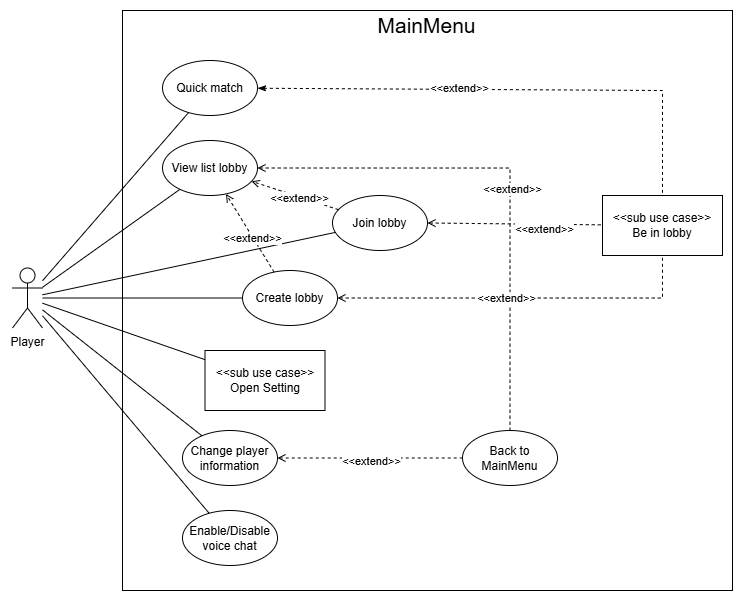

The diagram above was exported from draw.io. Its source (the exported page's mxGraphModel, read from the mxfile embedded in the PNG):
<mxGraphModel dx="1216" dy="680" grid="1" gridSize="10" guides="1" tooltips="1" connect="1" arrows="1" fold="1" page="1" pageScale="1" pageWidth="827" pageHeight="1169" math="0" shadow="0">
  <root>
    <mxCell id="0" />
    <mxCell id="1" parent="0" />
    <mxCell id="8OYrlcXuwtel5lseMYT8-1" parent="1" style="rounded=0;whiteSpace=wrap;html=1;" value="" vertex="1">
      <mxGeometry height="580" width="610" x="130" y="120" as="geometry" />
    </mxCell>
    <mxCell id="8OYrlcXuwtel5lseMYT8-2" parent="1" style="shape=umlActor;verticalLabelPosition=bottom;verticalAlign=top;html=1;outlineConnect=0;" value="Player" vertex="1">
      <mxGeometry height="60" width="30" x="20" y="377.5" as="geometry" />
    </mxCell>
    <mxCell id="8OYrlcXuwtel5lseMYT8-15" parent="1" style="ellipse;whiteSpace=wrap;html=1;" value="Quick match" vertex="1">
      <mxGeometry height="55" width="95" x="170" y="170" as="geometry" />
    </mxCell>
    <mxCell id="8OYrlcXuwtel5lseMYT8-20" edge="1" parent="1" source="8OYrlcXuwtel5lseMYT8-2" style="endArrow=none;html=1;rounded=0;" target="8OYrlcXuwtel5lseMYT8-15" value="">
      <mxGeometry height="50" relative="1" width="50" as="geometry">
        <mxPoint x="350" y="380" as="sourcePoint" />
        <mxPoint x="400" y="330" as="targetPoint" />
      </mxGeometry>
    </mxCell>
    <mxCell id="8OYrlcXuwtel5lseMYT8-21" edge="1" parent="1" source="8OYrlcXuwtel5lseMYT8-2" style="endArrow=none;html=1;rounded=0;" target="8OYrlcXuwtel5lseMYT8-28" value="">
      <mxGeometry height="50" relative="1" width="50" as="geometry">
        <mxPoint x="80" y="315" as="sourcePoint" />
        <mxPoint x="170.0140499903306" y="306.8311838026808" as="targetPoint" />
      </mxGeometry>
    </mxCell>
    <mxCell id="8OYrlcXuwtel5lseMYT8-22" edge="1" parent="1" source="8OYrlcXuwtel5lseMYT8-2" style="endArrow=none;html=1;rounded=0;" target="tA7mpB-Gq06KuTSfoXH4-1" value="">
      <mxGeometry height="50" relative="1" width="50" as="geometry">
        <mxPoint x="80" y="320" as="sourcePoint" />
        <mxPoint x="191.32258142261867" y="424.55298626833815" as="targetPoint" />
      </mxGeometry>
    </mxCell>
    <mxCell id="8OYrlcXuwtel5lseMYT8-23" parent="1" style="text;html=1;whiteSpace=wrap;strokeColor=none;fillColor=none;align=center;verticalAlign=middle;rounded=0;fontSize=14;" value="&lt;font style=&quot;font-size: 21px;&quot;&gt;MainMenu&lt;/font&gt;" vertex="1">
      <mxGeometry height="30" width="395" x="237.5" y="120" as="geometry" />
    </mxCell>
    <mxCell id="8OYrlcXuwtel5lseMYT8-26" parent="1" style="ellipse;whiteSpace=wrap;html=1;" value="Change player information" vertex="1">
      <mxGeometry height="55" width="95" x="190" y="540" as="geometry" />
    </mxCell>
    <mxCell id="C4ZVdenodEOWK6ud1iVK-9" edge="1" parent="1" source="8OYrlcXuwtel5lseMYT8-28" style="edgeStyle=orthogonalEdgeStyle;rounded=0;orthogonalLoop=1;jettySize=auto;html=1;exitX=1;exitY=0.5;exitDx=0;exitDy=0;endArrow=none;endFill=0;startArrow=open;startFill=0;dashed=1;" target="C4ZVdenodEOWK6ud1iVK-6">
      <mxGeometry relative="1" as="geometry" />
    </mxCell>
    <mxCell id="C4ZVdenodEOWK6ud1iVK-16" connectable="0" parent="C4ZVdenodEOWK6ud1iVK-9" style="edgeLabel;html=1;align=center;verticalAlign=middle;resizable=0;points=[];" value="&amp;lt;&amp;lt;extend&amp;gt;&amp;gt;" vertex="1">
      <mxGeometry relative="1" x="0.0579" y="2" as="geometry">
        <mxPoint as="offset" />
      </mxGeometry>
    </mxCell>
    <mxCell id="8OYrlcXuwtel5lseMYT8-28" parent="1" style="ellipse;whiteSpace=wrap;html=1;" value="View list lobby" vertex="1">
      <mxGeometry height="55" width="95" x="170" y="250" as="geometry" />
    </mxCell>
    <mxCell id="C4ZVdenodEOWK6ud1iVK-4" edge="1" parent="1" source="8OYrlcXuwtel5lseMYT8-29" style="rounded=0;orthogonalLoop=1;jettySize=auto;html=1;exitX=1;exitY=0.5;exitDx=0;exitDy=0;endArrow=none;endFill=0;startArrow=open;startFill=0;dashed=1;" target="ok2QrG4Iujh8miwDrJT4-1">
      <mxGeometry relative="1" as="geometry">
        <mxPoint x="610" y="332.5" as="targetPoint" />
      </mxGeometry>
    </mxCell>
    <mxCell id="C4ZVdenodEOWK6ud1iVK-15" connectable="0" parent="C4ZVdenodEOWK6ud1iVK-4" style="edgeLabel;html=1;align=center;verticalAlign=middle;resizable=0;points=[];" value="&amp;lt;&amp;lt;extend&amp;gt;&amp;gt;" vertex="1">
      <mxGeometry relative="1" x="0.605" as="geometry">
        <mxPoint x="-24" y="4" as="offset" />
      </mxGeometry>
    </mxCell>
    <mxCell id="8OYrlcXuwtel5lseMYT8-29" parent="1" style="ellipse;whiteSpace=wrap;html=1;" value="Join lobby" vertex="1">
      <mxGeometry height="55" width="95" x="340" y="305" as="geometry" />
    </mxCell>
    <mxCell id="C4ZVdenodEOWK6ud1iVK-5" edge="1" parent="1" source="8OYrlcXuwtel5lseMYT8-30" style="edgeStyle=orthogonalEdgeStyle;rounded=0;orthogonalLoop=1;jettySize=auto;html=1;exitX=1;exitY=0.5;exitDx=0;exitDy=0;endArrow=none;endFill=0;startArrow=open;startFill=0;dashed=1;" target="ok2QrG4Iujh8miwDrJT4-1">
      <mxGeometry relative="1" as="geometry">
        <mxPoint x="670" y="362.5" as="targetPoint" />
      </mxGeometry>
    </mxCell>
    <mxCell id="C4ZVdenodEOWK6ud1iVK-14" connectable="0" parent="C4ZVdenodEOWK6ud1iVK-5" style="edgeLabel;html=1;align=center;verticalAlign=middle;resizable=0;points=[];" value="&amp;lt;&amp;lt;extend&amp;gt;&amp;gt;" vertex="1">
      <mxGeometry relative="1" x="0.0935" y="-1" as="geometry">
        <mxPoint x="-33" y="-1" as="offset" />
      </mxGeometry>
    </mxCell>
    <mxCell id="8OYrlcXuwtel5lseMYT8-30" parent="1" style="ellipse;whiteSpace=wrap;html=1;" value="Create lobby" vertex="1">
      <mxGeometry height="55" width="95" x="250" y="380" as="geometry" />
    </mxCell>
    <mxCell id="C4ZVdenodEOWK6ud1iVK-1" edge="1" parent="1" source="8OYrlcXuwtel5lseMYT8-2" style="endArrow=none;html=1;rounded=0;" target="8OYrlcXuwtel5lseMYT8-26" value="">
      <mxGeometry height="50" relative="1" width="50" as="geometry">
        <mxPoint x="80" y="331" as="sourcePoint" />
        <mxPoint x="205" y="463" as="targetPoint" />
      </mxGeometry>
    </mxCell>
    <mxCell id="C4ZVdenodEOWK6ud1iVK-3" edge="1" parent="1" source="8OYrlcXuwtel5lseMYT8-15" style="endArrow=none;html=1;rounded=0;endFill=0;startArrow=classicThin;startFill=1;dashed=1;" target="ok2QrG4Iujh8miwDrJT4-1" value="">
      <mxGeometry height="50" relative="1" width="50" as="geometry">
        <Array as="points">
          <mxPoint x="670" y="200" />
        </Array>
        <mxPoint x="80" y="306" as="sourcePoint" />
        <mxPoint x="670" y="302.5" as="targetPoint" />
      </mxGeometry>
    </mxCell>
    <mxCell id="C4ZVdenodEOWK6ud1iVK-17" connectable="0" parent="C4ZVdenodEOWK6ud1iVK-3" style="edgeLabel;html=1;align=center;verticalAlign=middle;resizable=0;points=[];" value="&amp;lt;&amp;lt;extend&amp;gt;&amp;gt;" vertex="1">
      <mxGeometry relative="1" x="-0.201" y="1" as="geometry">
        <mxPoint x="-2" as="offset" />
      </mxGeometry>
    </mxCell>
    <mxCell id="C4ZVdenodEOWK6ud1iVK-6" parent="1" style="ellipse;whiteSpace=wrap;html=1;" value="Back to MainMenu" vertex="1">
      <mxGeometry height="55" width="95" x="470" y="540" as="geometry" />
    </mxCell>
    <mxCell id="C4ZVdenodEOWK6ud1iVK-8" edge="1" parent="1" source="8OYrlcXuwtel5lseMYT8-26" style="endArrow=none;html=1;rounded=0;endFill=0;startArrow=open;startFill=0;dashed=1;" target="C4ZVdenodEOWK6ud1iVK-6" value="">
      <mxGeometry height="50" relative="1" width="50" as="geometry">
        <mxPoint x="280" y="380" as="sourcePoint" />
        <mxPoint x="330" y="330" as="targetPoint" />
      </mxGeometry>
    </mxCell>
    <mxCell id="C4ZVdenodEOWK6ud1iVK-11" connectable="0" parent="C4ZVdenodEOWK6ud1iVK-8" style="edgeLabel;html=1;align=center;verticalAlign=middle;resizable=0;points=[];" value="&amp;lt;&amp;lt;extend&amp;gt;&amp;gt;" vertex="1">
      <mxGeometry relative="1" x="0.0092" y="-3" as="geometry">
        <mxPoint as="offset" />
      </mxGeometry>
    </mxCell>
    <mxCell id="EzHfnTTKuHazoVb2dLmC-1" edge="1" parent="1" source="8OYrlcXuwtel5lseMYT8-2" style="endArrow=none;html=1;rounded=0;" target="8OYrlcXuwtel5lseMYT8-29" value="">
      <mxGeometry height="50" relative="1" width="50" as="geometry">
        <mxPoint x="80" y="313" as="sourcePoint" />
        <mxPoint x="322" y="275" as="targetPoint" />
      </mxGeometry>
    </mxCell>
    <mxCell id="EzHfnTTKuHazoVb2dLmC-2" edge="1" parent="1" source="8OYrlcXuwtel5lseMYT8-2" style="endArrow=none;html=1;rounded=0;" target="8OYrlcXuwtel5lseMYT8-30" value="">
      <mxGeometry height="50" relative="1" width="50" as="geometry">
        <mxPoint x="80" y="316" as="sourcePoint" />
        <mxPoint x="320" y="326" as="targetPoint" />
      </mxGeometry>
    </mxCell>
    <mxCell id="EzHfnTTKuHazoVb2dLmC-3" edge="1" parent="1" source="8OYrlcXuwtel5lseMYT8-30" style="endArrow=open;dashed=1;html=1;rounded=0;endFill=0;" target="8OYrlcXuwtel5lseMYT8-28" value="">
      <mxGeometry height="50" relative="1" width="50" as="geometry">
        <mxPoint x="300" y="400" as="sourcePoint" />
        <mxPoint x="350" y="350" as="targetPoint" />
      </mxGeometry>
    </mxCell>
    <mxCell id="EzHfnTTKuHazoVb2dLmC-4" connectable="0" parent="EzHfnTTKuHazoVb2dLmC-3" style="edgeLabel;html=1;align=center;verticalAlign=middle;resizable=0;points=[];" value="&amp;lt;&amp;lt;extend&amp;gt;&amp;gt;" vertex="1">
      <mxGeometry relative="1" x="-0.1047" y="1" as="geometry">
        <mxPoint as="offset" />
      </mxGeometry>
    </mxCell>
    <mxCell id="EzHfnTTKuHazoVb2dLmC-5" edge="1" parent="1" source="8OYrlcXuwtel5lseMYT8-29" style="endArrow=open;dashed=1;html=1;rounded=0;endFill=0;" target="8OYrlcXuwtel5lseMYT8-28" value="">
      <mxGeometry height="50" relative="1" width="50" as="geometry">
        <mxPoint x="307" y="383" as="sourcePoint" />
        <mxPoint x="248" y="312" as="targetPoint" />
      </mxGeometry>
    </mxCell>
    <mxCell id="EzHfnTTKuHazoVb2dLmC-6" connectable="0" parent="EzHfnTTKuHazoVb2dLmC-5" style="edgeLabel;html=1;align=center;verticalAlign=middle;resizable=0;points=[];" value="&amp;lt;&amp;lt;extend&amp;gt;&amp;gt;" vertex="1">
      <mxGeometry relative="1" x="-0.1047" y="1" as="geometry">
        <mxPoint as="offset" />
      </mxGeometry>
    </mxCell>
    <mxCell id="ok2QrG4Iujh8miwDrJT4-1" parent="1" style="rounded=0;whiteSpace=wrap;html=1;" value="&amp;lt;&amp;lt;sub use case&amp;gt;&amp;gt;&lt;div&gt;Be in lobby&lt;/div&gt;" vertex="1">
      <mxGeometry height="60" width="120" x="610" y="305" as="geometry" />
    </mxCell>
    <mxCell id="tA7mpB-Gq06KuTSfoXH4-1" parent="1" style="rounded=0;whiteSpace=wrap;html=1;" value="&amp;lt;&amp;lt;sub use case&amp;gt;&amp;gt;&lt;div&gt;Open Setting&lt;/div&gt;" vertex="1">
      <mxGeometry height="60" width="120" x="212.5" y="460" as="geometry" />
    </mxCell>
    <mxCell id="tA7mpB-Gq06KuTSfoXH4-4" parent="1" style="ellipse;whiteSpace=wrap;html=1;" value="Enable/Disable voice chat" vertex="1">
      <mxGeometry height="55" width="95" x="190" y="620" as="geometry" />
    </mxCell>
    <mxCell id="tA7mpB-Gq06KuTSfoXH4-5" edge="1" parent="1" source="8OYrlcXuwtel5lseMYT8-2" style="endArrow=none;html=1;rounded=0;" target="tA7mpB-Gq06KuTSfoXH4-4" value="">
      <mxGeometry height="50" relative="1" width="50" as="geometry">
        <mxPoint x="80" y="337" as="sourcePoint" />
        <mxPoint x="230" y="552" as="targetPoint" />
      </mxGeometry>
    </mxCell>
  </root>
</mxGraphModel>